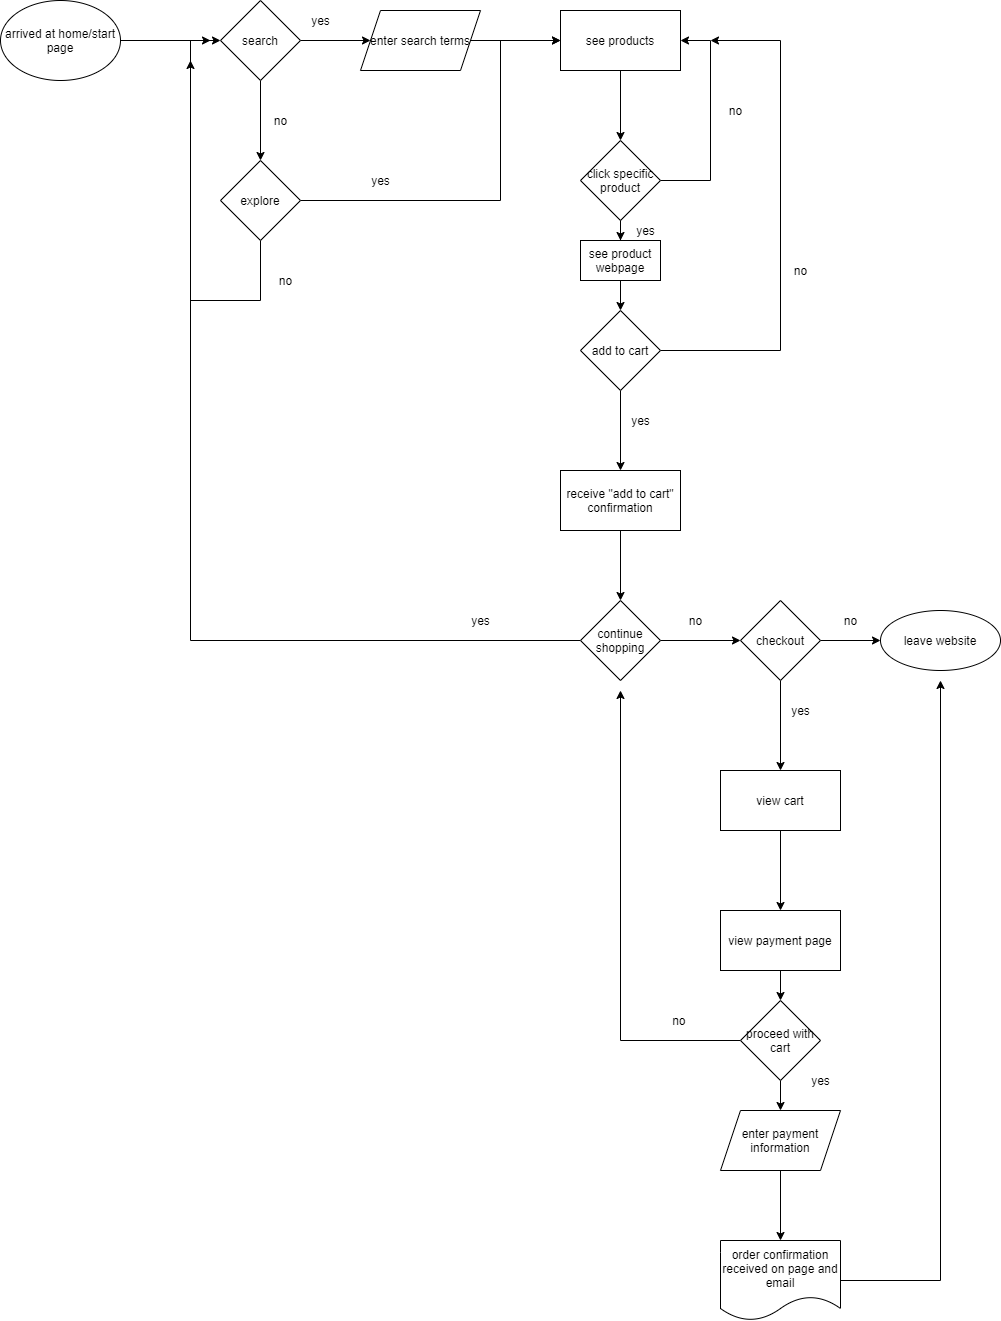

The diagram above was exported from draw.io. Its source (the exported page's mxGraphModel, read from the mxfile embedded in the PNG):
<mxGraphModel dx="3274" dy="762" grid="1" gridSize="10" guides="1" tooltips="1" connect="1" arrows="1" fold="1" page="1" pageScale="1" pageWidth="850" pageHeight="1100" math="0" shadow="0">
  <root>
    <mxCell id="0" />
    <mxCell id="1" parent="0" />
    <mxCell id="5" value="" style="edgeStyle=orthogonalEdgeStyle;rounded=0;orthogonalLoop=1;jettySize=auto;html=1;" edge="1" parent="1" source="3" target="4">
      <mxGeometry relative="1" as="geometry" />
    </mxCell>
    <mxCell id="3" value="arrived at home/start page" style="ellipse;whiteSpace=wrap;html=1;" vertex="1" parent="1">
      <mxGeometry x="-1370" y="40" width="120" height="80" as="geometry" />
    </mxCell>
    <mxCell id="7" value="" style="edgeStyle=orthogonalEdgeStyle;rounded=0;orthogonalLoop=1;jettySize=auto;html=1;" edge="1" parent="1" source="4" target="6">
      <mxGeometry relative="1" as="geometry" />
    </mxCell>
    <mxCell id="9" value="" style="edgeStyle=orthogonalEdgeStyle;rounded=0;orthogonalLoop=1;jettySize=auto;html=1;" edge="1" parent="1" source="4" target="8">
      <mxGeometry relative="1" as="geometry" />
    </mxCell>
    <mxCell id="4" value="search" style="rhombus;whiteSpace=wrap;html=1;" vertex="1" parent="1">
      <mxGeometry x="-1150" y="40" width="80" height="80" as="geometry" />
    </mxCell>
    <mxCell id="57" style="edgeStyle=orthogonalEdgeStyle;rounded=0;orthogonalLoop=1;jettySize=auto;html=1;entryX=0;entryY=0.5;entryDx=0;entryDy=0;" edge="1" parent="1" source="6" target="10">
      <mxGeometry relative="1" as="geometry">
        <Array as="points">
          <mxPoint x="-870" y="240" />
          <mxPoint x="-870" y="80" />
        </Array>
      </mxGeometry>
    </mxCell>
    <mxCell id="59" style="edgeStyle=orthogonalEdgeStyle;rounded=0;orthogonalLoop=1;jettySize=auto;html=1;exitX=0.5;exitY=1;exitDx=0;exitDy=0;" edge="1" parent="1" source="6">
      <mxGeometry relative="1" as="geometry">
        <mxPoint x="-1180" y="100" as="targetPoint" />
        <Array as="points">
          <mxPoint x="-1110" y="340" />
          <mxPoint x="-1180" y="340" />
        </Array>
      </mxGeometry>
    </mxCell>
    <mxCell id="6" value="explore" style="rhombus;whiteSpace=wrap;html=1;" vertex="1" parent="1">
      <mxGeometry x="-1150" y="200" width="80" height="80" as="geometry" />
    </mxCell>
    <mxCell id="11" value="" style="edgeStyle=orthogonalEdgeStyle;rounded=0;orthogonalLoop=1;jettySize=auto;html=1;" edge="1" parent="1" source="8" target="10">
      <mxGeometry relative="1" as="geometry" />
    </mxCell>
    <mxCell id="8" value="enter search terms" style="shape=parallelogram;perimeter=parallelogramPerimeter;whiteSpace=wrap;html=1;fixedSize=1;" vertex="1" parent="1">
      <mxGeometry x="-1010" y="50" width="120" height="60" as="geometry" />
    </mxCell>
    <mxCell id="13" value="" style="edgeStyle=orthogonalEdgeStyle;rounded=0;orthogonalLoop=1;jettySize=auto;html=1;" edge="1" parent="1" source="10" target="12">
      <mxGeometry relative="1" as="geometry" />
    </mxCell>
    <mxCell id="10" value="see products" style="whiteSpace=wrap;html=1;" vertex="1" parent="1">
      <mxGeometry x="-810" y="50" width="120" height="60" as="geometry" />
    </mxCell>
    <mxCell id="15" value="" style="edgeStyle=orthogonalEdgeStyle;rounded=0;orthogonalLoop=1;jettySize=auto;html=1;" edge="1" parent="1" source="12">
      <mxGeometry relative="1" as="geometry">
        <mxPoint x="-750" y="280" as="targetPoint" />
      </mxGeometry>
    </mxCell>
    <mxCell id="38" style="edgeStyle=orthogonalEdgeStyle;rounded=0;orthogonalLoop=1;jettySize=auto;html=1;exitX=1;exitY=0.5;exitDx=0;exitDy=0;entryX=1;entryY=0.5;entryDx=0;entryDy=0;" edge="1" parent="1" source="12" target="10">
      <mxGeometry relative="1" as="geometry">
        <mxPoint x="-680" y="80" as="targetPoint" />
        <Array as="points">
          <mxPoint x="-660" y="220" />
          <mxPoint x="-660" y="80" />
        </Array>
      </mxGeometry>
    </mxCell>
    <mxCell id="12" value="click specific product" style="rhombus;whiteSpace=wrap;html=1;" vertex="1" parent="1">
      <mxGeometry x="-790" y="180" width="80" height="80" as="geometry" />
    </mxCell>
    <mxCell id="17" value="" style="edgeStyle=orthogonalEdgeStyle;rounded=0;orthogonalLoop=1;jettySize=auto;html=1;" edge="1" parent="1" source="14" target="16">
      <mxGeometry relative="1" as="geometry" />
    </mxCell>
    <mxCell id="41" style="edgeStyle=orthogonalEdgeStyle;rounded=0;orthogonalLoop=1;jettySize=auto;html=1;" edge="1" parent="1" source="14">
      <mxGeometry relative="1" as="geometry">
        <mxPoint x="-660" y="80" as="targetPoint" />
        <Array as="points">
          <mxPoint x="-590" y="390" />
          <mxPoint x="-590" y="80" />
        </Array>
      </mxGeometry>
    </mxCell>
    <mxCell id="14" value="add to cart" style="rhombus;whiteSpace=wrap;html=1;" vertex="1" parent="1">
      <mxGeometry x="-790" y="350" width="80" height="80" as="geometry" />
    </mxCell>
    <mxCell id="19" value="" style="edgeStyle=orthogonalEdgeStyle;rounded=0;orthogonalLoop=1;jettySize=auto;html=1;" edge="1" parent="1" source="16" target="18">
      <mxGeometry relative="1" as="geometry" />
    </mxCell>
    <mxCell id="16" value="receive &quot;add to cart&quot; confirmation" style="whiteSpace=wrap;html=1;" vertex="1" parent="1">
      <mxGeometry x="-810" y="510" width="120" height="60" as="geometry" />
    </mxCell>
    <mxCell id="21" value="" style="edgeStyle=orthogonalEdgeStyle;rounded=0;orthogonalLoop=1;jettySize=auto;html=1;" edge="1" parent="1" source="18" target="20">
      <mxGeometry relative="1" as="geometry" />
    </mxCell>
    <mxCell id="34" style="edgeStyle=orthogonalEdgeStyle;rounded=0;orthogonalLoop=1;jettySize=auto;html=1;" edge="1" parent="1" source="18">
      <mxGeometry relative="1" as="geometry">
        <mxPoint x="-1160" y="80" as="targetPoint" />
        <Array as="points">
          <mxPoint x="-1180" y="680" />
          <mxPoint x="-1180" y="80" />
        </Array>
      </mxGeometry>
    </mxCell>
    <mxCell id="18" value="continue shopping" style="rhombus;whiteSpace=wrap;html=1;" vertex="1" parent="1">
      <mxGeometry x="-790" y="640" width="80" height="80" as="geometry" />
    </mxCell>
    <mxCell id="23" value="" style="edgeStyle=orthogonalEdgeStyle;rounded=0;orthogonalLoop=1;jettySize=auto;html=1;" edge="1" parent="1" source="20" target="22">
      <mxGeometry relative="1" as="geometry" />
    </mxCell>
    <mxCell id="25" value="" style="edgeStyle=orthogonalEdgeStyle;rounded=0;orthogonalLoop=1;jettySize=auto;html=1;" edge="1" parent="1" source="20">
      <mxGeometry relative="1" as="geometry">
        <mxPoint x="-590.0000000000005" y="810" as="targetPoint" />
      </mxGeometry>
    </mxCell>
    <mxCell id="20" value="checkout" style="rhombus;whiteSpace=wrap;html=1;" vertex="1" parent="1">
      <mxGeometry x="-630" y="640" width="80" height="80" as="geometry" />
    </mxCell>
    <mxCell id="22" value="leave website" style="ellipse;whiteSpace=wrap;html=1;" vertex="1" parent="1">
      <mxGeometry x="-490" y="650" width="120" height="60" as="geometry" />
    </mxCell>
    <mxCell id="27" value="" style="edgeStyle=orthogonalEdgeStyle;rounded=0;orthogonalLoop=1;jettySize=auto;html=1;" edge="1" parent="1" target="26">
      <mxGeometry relative="1" as="geometry">
        <mxPoint x="-590.0000000000005" y="870" as="sourcePoint" />
      </mxGeometry>
    </mxCell>
    <mxCell id="63" value="" style="edgeStyle=orthogonalEdgeStyle;rounded=0;orthogonalLoop=1;jettySize=auto;html=1;" edge="1" parent="1" source="26" target="61">
      <mxGeometry relative="1" as="geometry" />
    </mxCell>
    <mxCell id="26" value="view payment page" style="whiteSpace=wrap;html=1;" vertex="1" parent="1">
      <mxGeometry x="-650" y="950" width="120" height="60" as="geometry" />
    </mxCell>
    <mxCell id="32" value="" style="edgeStyle=orthogonalEdgeStyle;rounded=0;orthogonalLoop=1;jettySize=auto;html=1;" edge="1" parent="1" source="28" target="31">
      <mxGeometry relative="1" as="geometry" />
    </mxCell>
    <mxCell id="28" value="enter payment information" style="shape=parallelogram;perimeter=parallelogramPerimeter;whiteSpace=wrap;html=1;fixedSize=1;" vertex="1" parent="1">
      <mxGeometry x="-650" y="1150" width="120" height="60" as="geometry" />
    </mxCell>
    <mxCell id="30" value="view cart" style="rounded=0;whiteSpace=wrap;html=1;" vertex="1" parent="1">
      <mxGeometry x="-650" y="810" width="120" height="60" as="geometry" />
    </mxCell>
    <mxCell id="33" style="edgeStyle=orthogonalEdgeStyle;rounded=0;orthogonalLoop=1;jettySize=auto;html=1;" edge="1" parent="1" source="31">
      <mxGeometry relative="1" as="geometry">
        <mxPoint x="-430" y="720" as="targetPoint" />
      </mxGeometry>
    </mxCell>
    <mxCell id="31" value="order confirmation received on page and email" style="shape=document;whiteSpace=wrap;html=1;boundedLbl=1;" vertex="1" parent="1">
      <mxGeometry x="-650" y="1280" width="120" height="80" as="geometry" />
    </mxCell>
    <mxCell id="37" style="edgeStyle=orthogonalEdgeStyle;rounded=0;orthogonalLoop=1;jettySize=auto;html=1;entryX=0.5;entryY=0;entryDx=0;entryDy=0;" edge="1" parent="1" source="36" target="14">
      <mxGeometry relative="1" as="geometry" />
    </mxCell>
    <mxCell id="36" value="see product webpage" style="rounded=0;whiteSpace=wrap;html=1;" vertex="1" parent="1">
      <mxGeometry x="-790" y="280" width="80" height="40" as="geometry" />
    </mxCell>
    <mxCell id="39" value="yes&lt;br&gt;" style="text;html=1;align=center;verticalAlign=middle;resizable=0;points=[];autosize=1;strokeColor=none;" vertex="1" parent="1">
      <mxGeometry x="-740" y="260" width="30" height="20" as="geometry" />
    </mxCell>
    <mxCell id="40" value="no" style="text;html=1;align=center;verticalAlign=middle;resizable=0;points=[];autosize=1;strokeColor=none;" vertex="1" parent="1">
      <mxGeometry x="-650" y="140" width="30" height="20" as="geometry" />
    </mxCell>
    <mxCell id="42" value="no" style="text;html=1;align=center;verticalAlign=middle;resizable=0;points=[];autosize=1;strokeColor=none;" vertex="1" parent="1">
      <mxGeometry x="-585" y="300" width="30" height="20" as="geometry" />
    </mxCell>
    <mxCell id="44" value="yes" style="text;html=1;align=center;verticalAlign=middle;resizable=0;points=[];autosize=1;strokeColor=none;" vertex="1" parent="1">
      <mxGeometry x="-745" y="450" width="30" height="20" as="geometry" />
    </mxCell>
    <mxCell id="46" value="yes" style="text;html=1;align=center;verticalAlign=middle;resizable=0;points=[];autosize=1;strokeColor=none;" vertex="1" parent="1">
      <mxGeometry x="-905" y="650" width="30" height="20" as="geometry" />
    </mxCell>
    <mxCell id="47" value="no&lt;br&gt;" style="text;html=1;align=center;verticalAlign=middle;resizable=0;points=[];autosize=1;strokeColor=none;" vertex="1" parent="1">
      <mxGeometry x="-690" y="650" width="30" height="20" as="geometry" />
    </mxCell>
    <mxCell id="50" value="no" style="text;html=1;align=center;verticalAlign=middle;resizable=0;points=[];autosize=1;strokeColor=none;" vertex="1" parent="1">
      <mxGeometry x="-535" y="650" width="30" height="20" as="geometry" />
    </mxCell>
    <mxCell id="51" value="yes" style="text;html=1;align=center;verticalAlign=middle;resizable=0;points=[];autosize=1;strokeColor=none;" vertex="1" parent="1">
      <mxGeometry x="-585" y="740" width="30" height="20" as="geometry" />
    </mxCell>
    <mxCell id="55" value="yes" style="text;html=1;align=center;verticalAlign=middle;resizable=0;points=[];autosize=1;strokeColor=none;" vertex="1" parent="1">
      <mxGeometry x="-1065" y="50" width="30" height="20" as="geometry" />
    </mxCell>
    <mxCell id="56" value="no" style="text;html=1;align=center;verticalAlign=middle;resizable=0;points=[];autosize=1;strokeColor=none;" vertex="1" parent="1">
      <mxGeometry x="-1105" y="150" width="30" height="20" as="geometry" />
    </mxCell>
    <mxCell id="58" value="yes" style="text;html=1;align=center;verticalAlign=middle;resizable=0;points=[];autosize=1;strokeColor=none;" vertex="1" parent="1">
      <mxGeometry x="-1005" y="210" width="30" height="20" as="geometry" />
    </mxCell>
    <mxCell id="60" value="no" style="text;html=1;align=center;verticalAlign=middle;resizable=0;points=[];autosize=1;strokeColor=none;" vertex="1" parent="1">
      <mxGeometry x="-1100" y="310" width="30" height="20" as="geometry" />
    </mxCell>
    <mxCell id="64" value="" style="edgeStyle=orthogonalEdgeStyle;rounded=0;orthogonalLoop=1;jettySize=auto;html=1;" edge="1" parent="1" source="61" target="28">
      <mxGeometry relative="1" as="geometry" />
    </mxCell>
    <mxCell id="67" value="" style="edgeStyle=orthogonalEdgeStyle;rounded=0;orthogonalLoop=1;jettySize=auto;html=1;" edge="1" parent="1" source="61">
      <mxGeometry relative="1" as="geometry">
        <mxPoint x="-750" y="730" as="targetPoint" />
      </mxGeometry>
    </mxCell>
    <mxCell id="61" value="proceed with cart" style="rhombus;whiteSpace=wrap;html=1;" vertex="1" parent="1">
      <mxGeometry x="-630" y="1040" width="80" height="80" as="geometry" />
    </mxCell>
    <mxCell id="65" value="yes" style="text;html=1;align=center;verticalAlign=middle;resizable=0;points=[];autosize=1;strokeColor=none;" vertex="1" parent="1">
      <mxGeometry x="-565" y="1110" width="30" height="20" as="geometry" />
    </mxCell>
    <mxCell id="69" value="no&amp;nbsp;" style="text;html=1;align=center;verticalAlign=middle;resizable=0;points=[];autosize=1;strokeColor=none;" vertex="1" parent="1">
      <mxGeometry x="-705" y="1050" width="30" height="20" as="geometry" />
    </mxCell>
  </root>
</mxGraphModel>